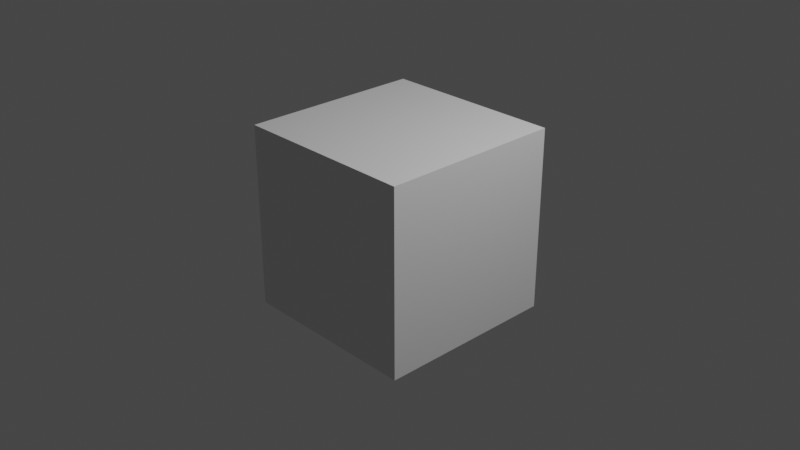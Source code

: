 # Source: trial.blend  (saved by Blender 3.3.6; exported with 4.5.12 LTS)
import bpy
from mathutils import Matrix  # noqa: F401  (used for matrix-valued properties, if any)

bpy.ops.wm.read_factory_settings(use_empty=True)
scene = bpy.context.scene
scene.name = 'Scene'

# ---- collections
col_collection = bpy.data.collections.new('Collection'); scene.collection.children.link(col_collection)

# ---- materials (node trees are filled in below, after node groups)
mat_material = bpy.data.materials.new('Material')
mat_material.alpha_threshold = 0.0
mat_material.use_transparent_shadow = False
mat_material.roughness = 0.5
mat_material.line_color = (0.0, 0.0, 0.0, 1.0)

# ---- material node trees
mat_material.use_nodes = True; mat_material.node_tree.nodes.clear()
_N = mat_material.node_tree.nodes; _L = mat_material.node_tree.links
n0 = _N.new('ShaderNodeOutputMaterial'); n0.name = 'Material Output'; n0.location = (300, 300)
n1 = _N.new('ShaderNodeBsdfPrincipled'); n1.name = 'Principled BSDF'; n1.location = (10, 300)
n1.distribution = 'GGX'
n1.subsurface_method = 'RANDOM_WALK_SKIN'
n1.inputs[3].default_value = 1.45
n1.inputs[27].default_value = (0.0, 0.0, 0.0, 1.0)
n1.inputs[28].default_value = 1.0
_L.new(n1.outputs[0], n0.inputs[0])
n0.is_active_output = True

# ---- world
world_world = bpy.data.worlds.new('World'); scene.world = world_world
world_world.use_nodes = True; world_world.node_tree.nodes.clear()
_N = world_world.node_tree.nodes; _L = world_world.node_tree.links
n0 = _N.new('ShaderNodeOutputWorld'); n0.name = 'World Output'; n0.location = (300, 300)
n1 = _N.new('ShaderNodeBackground'); n1.name = 'Background'; n1.location = (10, 300)
n1.inputs[0].default_value = (0.05088, 0.05088, 0.05088, 1.0)
_L.new(n1.outputs[0], n0.inputs[0])
n0.is_active_output = True
world_world.color = (0.05088, 0.05088, 0.05088)
world_world.use_sun_shadow = False
world_world.sun_shadow_jitter_overblur = 0.0

# ---- cameras
cam_camera = bpy.data.cameras.new('Camera')
cam_camera.clip_end = 100.0
cam_camera.ortho_scale = 7.314

# ---- lights
light_light = bpy.data.lights.new('Light', 'POINT')
light_light.transmission_factor = 0.0
light_light.energy = 1000.0
light_light.shadow_soft_size = 0.1
light_light.shadow_maximum_resolution = 0.006
light_light.use_absolute_resolution = True

# ---- meshes
me_cube = bpy.data.meshes.new('Cube')
me_cube.from_pydata([(1.0, 1.0, 1.0), (1.0, 1.0, -1.0), (1.0, -1.0, 1.0), (1.0, -1.0, -1.0), (-1.0, 1.0, 1.0), (-1.0, 1.0, -1.0), (-1.0, -1.0, 1.0), (-1.0, -1.0, -1.0)], [], [(0, 4, 6, 2), (3, 2, 6, 7), (7, 6, 4, 5), (5, 1, 3, 7), (1, 0, 2, 3), (5, 4, 0, 1)])
_uv = me_cube.uv_layers.new(name='UVMap')
_uv.uv.foreach_set('vector', [0.625, 0.5, 0.875, 0.5, 0.875, 0.75, 0.625, 0.75, 0.375, 0.75, 0.625, 0.75, 0.625, 1.0, 0.375, 1.0, 0.375, 0.0, 0.625, 0.0, 0.625, 0.25, 0.375, 0.25, 0.125, 0.5, 0.375, 0.5, 0.375, 0.75, 0.125, 0.75, 0.375, 0.5, 0.625, 0.5, 0.625, 0.75, 0.375, 0.75, 0.375, 0.25, 0.625, 0.25, 0.625, 0.5, 0.375, 0.5])
me_cube.materials.append(mat_material)
me_cube.use_mirror_vertex_groups = False
me_cube.update()

# ---- objects
ob_cube = bpy.data.objects.new('Cube', me_cube)
ob_light = bpy.data.objects.new('Light', light_light)
ob_camera = bpy.data.objects.new('Camera', cam_camera)

# ---- transforms, parenting, visibility, modifiers, constraints
ob_cube.location = (0.0, 0.0, 0.0)
ob_cube.lock_rotations_4d = False
ob_cube.empty_display_type = 'ARROWS'
ob_cube.lineart.crease_threshold = 0.0
ob_light.location = (4.076, 1.005, 5.904)
ob_light.rotation_euler = (0.6503, 0.05522, 1.866)
ob_light.lock_rotations_4d = False
ob_light.empty_display_type = 'ARROWS'
ob_light.color = (0.0, 0.0, 0.0, 0.0)
ob_light.lineart.crease_threshold = 0.0
ob_camera.location = (7.359, -6.926, 4.958)
ob_camera.rotation_euler = (1.109, 0.0, 0.8149)
ob_camera.lock_rotations_4d = False
ob_camera.empty_display_type = 'ARROWS'
ob_camera.color = (0.0, 0.0, 0.0, 0.0)
ob_camera.display_type = 'WIRE'
ob_camera.lineart.crease_threshold = 0.0

# ---- collection membership
col_collection.objects.link(ob_cube)
col_collection.objects.link(ob_light)
col_collection.objects.link(ob_camera)

# ---- scene / render settings (as saved in the file)
scene.camera = ob_camera
scene.frame_start = 1; scene.frame_end = 250; scene.frame_set(1)
scene.render.engine = 'BLENDER_EEVEE_NEXT'
scene.cycles.sampling_pattern = 'TABULATED_SOBOL'
scene.cycles.use_light_tree = False
scene.view_settings.view_transform = 'Filmic'
bpy.context.view_layer.update()
